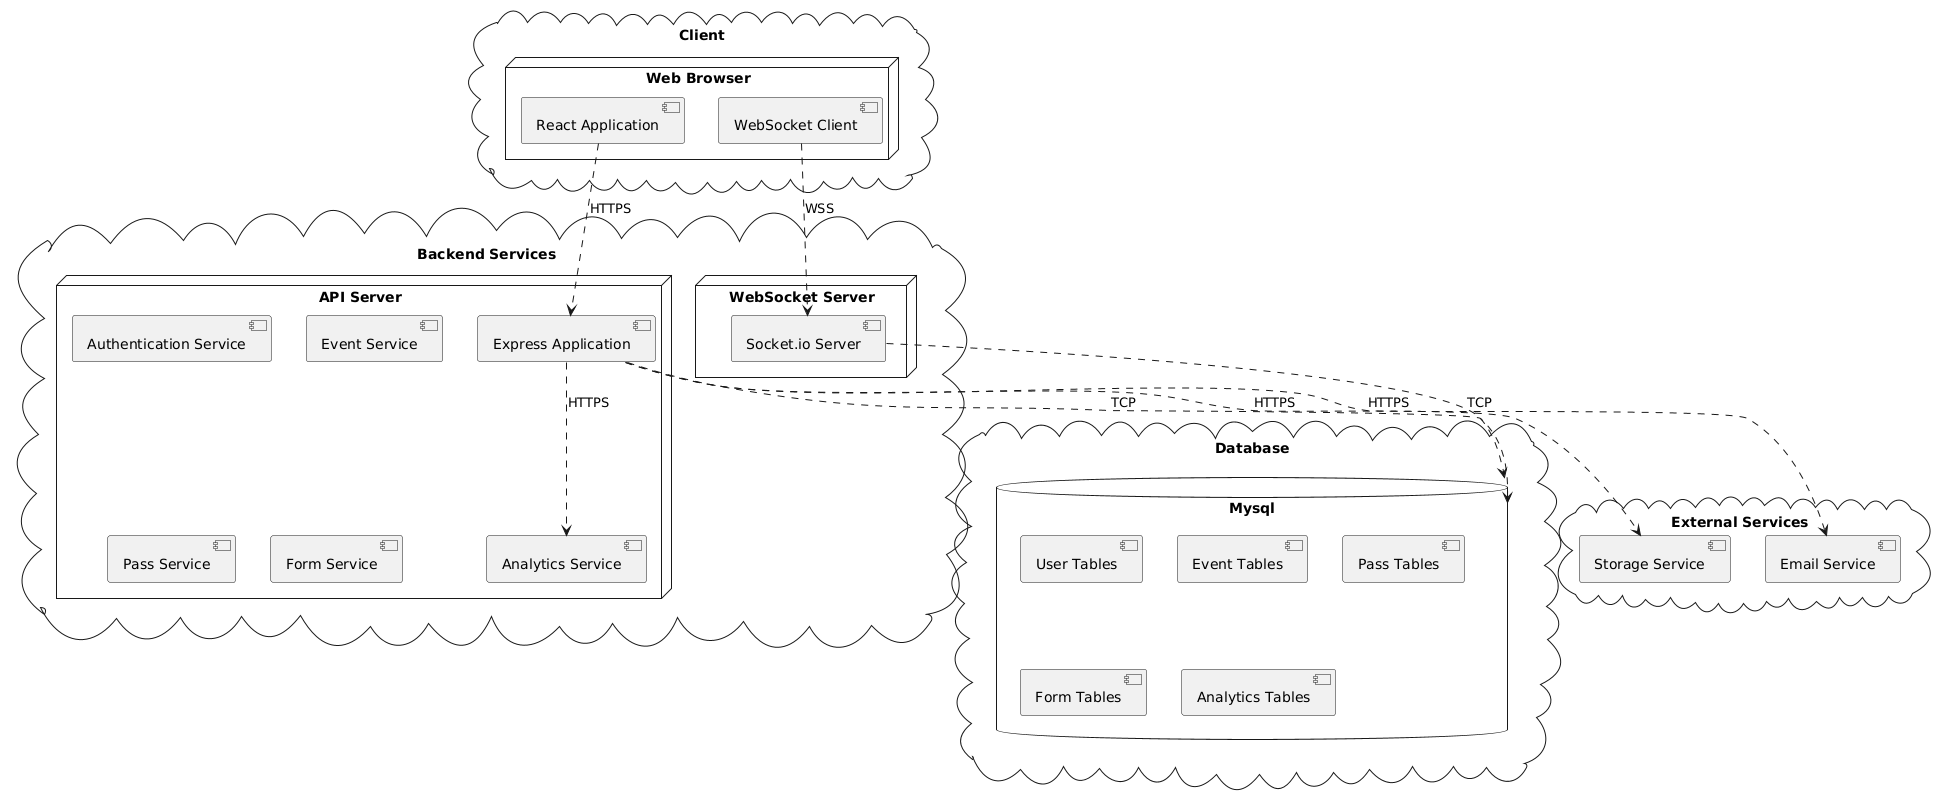

The diagram above was rendered by PlantUML. Its source (embedded in the PNG):
@startuml
cloud "Client" {
  node "Web Browser" {
    [React Application]
    [WebSocket Client]
  }
}

cloud "Backend Services" {
  node "API Server" {
    [Express Application]
    [Authentication Service]
    [Event Service]
    [Pass Service]
    [Form Service]
    [Analytics Service]
  }
  
  node "WebSocket Server" {
    [Socket.io Server]
  }
}

cloud "Database" {
  database "Mysql" {
    [User Tables]
    [Event Tables]
    [Pass Tables]
    [Form Tables]
    [Analytics Tables]
  }
}

cloud "External Services" {
  [Email Service]
  [Storage Service]
  [Analytics Service]
}

' Connections
[React Application] ..> [Express Application] : HTTPS
[WebSocket Client] ..> [Socket.io Server] : WSS
[Express Application] ..> [Mysql] : TCP
[Socket.io Server] ..> [Mysql] : TCP
[Express Application] ..> [Email Service] : HTTPS
[Express Application] ..> [Storage Service] : HTTPS
[Express Application] ..> [Analytics Service] : HTTPS
@enduml